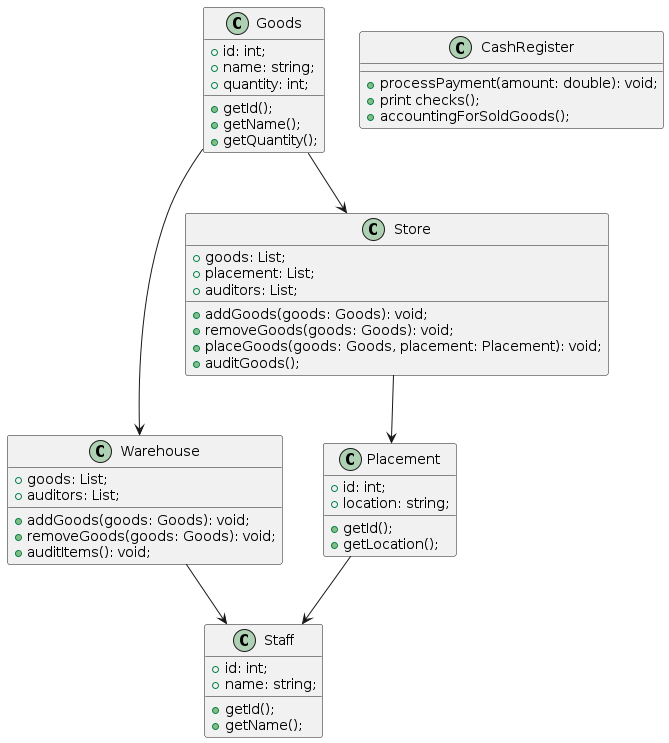

The diagram above was rendered by PlantUML. Its source (embedded in the PNG):
@startuml
class Warehouse {
  +goods: List;
  +auditors: List;
  +addGoods(goods: Goods): void;
  +removeGoods(goods: Goods): void;
  +auditItems(): void;
  }

class Goods {
  +id: int;
  +name: string;
  +quantity: int;

  +getId();
  +getName();
  +getQuantity();
  }

class Staff {

  +id: int;
  +name: string;

  +getId();
  +getName();
  }

class Store {

  +goods: List;
  +placement: List;
  +auditors: List;

  +addGoods(goods: Goods): void;
  +removeGoods(goods: Goods): void;
  +placeGoods(goods: Goods, placement: Placement): void;
  +auditGoods();
  }

class Placement {

  +id: int;
  +location: string;

  +getId();
  +getLocation();
  }

class CashRegister {

  +processPayment(amount: double): void; 
  
  +print checks();
  +accountingForSoldGoods();
  }

Goods --> Warehouse
Warehouse --> Staff
Goods --> Store
Store --> Placement
Placement --> Staff
@enduml